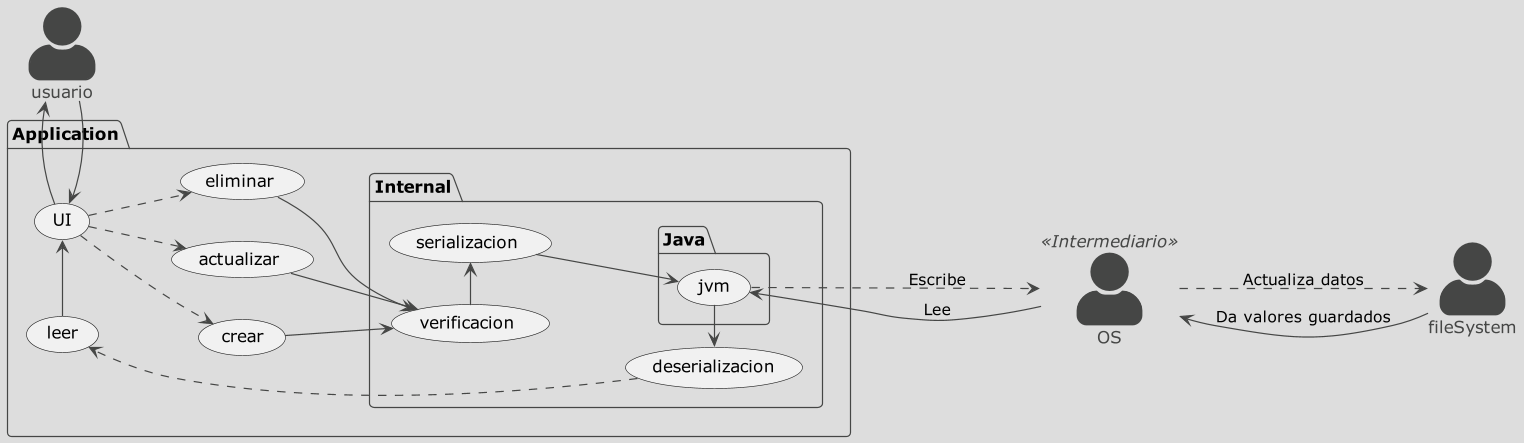

The diagram above was rendered by PlantUML. Its source (embedded in the PNG):
@startuml
!theme toy from ./
skinparam actorStyle awesome
left to right direction
:usuario:
:OS: <<Intermediario>>
:fileSystem:
package Application {
    (leer)
    (crear)
    (actualizar)
    (eliminar)
    (UI)
    package Internal {
        (serializacion)
        (deserializacion)
        (verificacion)
        package Java {
            (jvm)
        }
    }
}
usuario -left-> (UI)
(UI) -right-> usuario
(UI) -.> (eliminar)
(UI) -.> (crear)
(UI) -.> (actualizar)
(leer) -> (UI)
(jvm) -> (deserializacion)
(deserializacion) ..> (leer)
(serializacion) --> (jvm)
(jvm) .-down-> OS :Escribe
(verificacion) -> (serializacion)
(crear) --> (verificacion)
(eliminar) --> (verificacion)
(actualizar) --> (verificacion)
OS -down-> (jvm) :Lee
OS .down.> fileSystem :Actualiza datos
fileSystem -> OS :Da valores guardados
@enduml